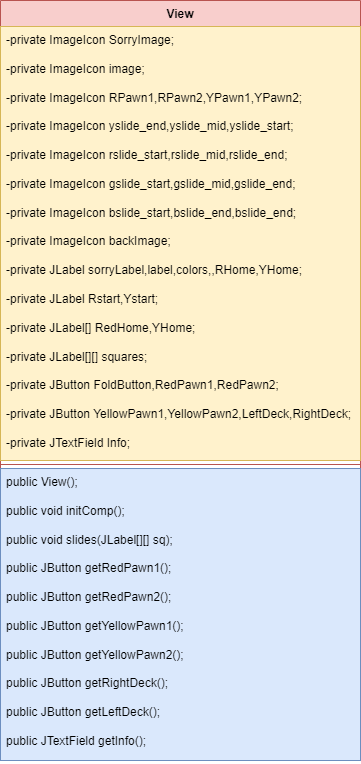

The diagram above was exported from draw.io. Its source (the exported page's mxGraphModel, read from the mxfile embedded in the PNG):
<mxGraphModel dx="1434" dy="746" grid="1" gridSize="10" guides="1" tooltips="1" connect="1" arrows="1" fold="1" page="1" pageScale="1" pageWidth="850" pageHeight="1100" math="0" shadow="0">
  <root>
    <mxCell id="0" />
    <mxCell id="1" parent="0" />
    <mxCell id="-mcZPHynoIXI4i5bK51n-1" value="View" style="swimlane;fontStyle=1;align=center;verticalAlign=top;childLayout=stackLayout;horizontal=1;startSize=26;horizontalStack=0;resizeParent=1;resizeParentMax=0;resizeLast=0;collapsible=1;marginBottom=0;whiteSpace=wrap;html=1;fillColor=#f8cecc;strokeColor=#b85450;" vertex="1" parent="1">
      <mxGeometry x="340" y="10" width="360" height="760" as="geometry" />
    </mxCell>
    <mxCell id="-mcZPHynoIXI4i5bK51n-2" value="-private ImageIcon SorryImage;&lt;br&gt;&lt;br&gt;-private ImageIcon image;&lt;br&gt;&lt;br&gt;-private ImageIcon RPawn1,RPawn2,YPawn1,YPawn2;&lt;br&gt;&lt;br&gt;-private ImageIcon yslide_end,yslide_mid,yslide_start;&lt;br&gt;&lt;br&gt;-private ImageIcon rslide_start,rslide_mid,rslide_end;&lt;br&gt;&lt;br&gt;-private ImageIcon gslide_start,gslide_mid,gslide_end;&lt;br&gt;&lt;br&gt;-private ImageIcon bslide_start,bslide_end,bslide_end;&lt;br&gt;&lt;br&gt;-private ImageIcon backImage;&lt;br&gt;&lt;br&gt;-private JLabel sorryLabel,label,colors,,RHome,YHome;&lt;br&gt;&lt;br&gt;-private JLabel Rstart,Ystart;&lt;br&gt;&lt;br&gt;-private JLabel[] RedHome,YHome;&lt;br&gt;&lt;br&gt;-private JLabel[][] squares;&lt;br&gt;&lt;br&gt;-private JButton FoldButton,RedPawn1,RedPawn2;&lt;br&gt;&lt;br&gt;-private JButton YellowPawn1,YellowPawn2,LeftDeck,RightDeck;&lt;br&gt;&lt;br&gt;-private JTextField Info;" style="text;strokeColor=#d6b656;fillColor=#fff2cc;align=left;verticalAlign=top;spacingLeft=4;spacingRight=4;overflow=hidden;rotatable=0;points=[[0,0.5],[1,0.5]];portConstraint=eastwest;whiteSpace=wrap;html=1;" vertex="1" parent="-mcZPHynoIXI4i5bK51n-1">
      <mxGeometry y="26" width="360" height="434" as="geometry" />
    </mxCell>
    <mxCell id="-mcZPHynoIXI4i5bK51n-3" value="" style="line;strokeWidth=1;fillColor=none;align=left;verticalAlign=middle;spacingTop=-1;spacingLeft=3;spacingRight=3;rotatable=0;labelPosition=right;points=[];portConstraint=eastwest;strokeColor=inherit;" vertex="1" parent="-mcZPHynoIXI4i5bK51n-1">
      <mxGeometry y="460" width="360" height="8" as="geometry" />
    </mxCell>
    <mxCell id="-mcZPHynoIXI4i5bK51n-4" value="public View();&lt;br&gt;&lt;br&gt;public void initComp();&lt;br&gt;&lt;br&gt;public void slides(JLabel[][] sq);&lt;br&gt;&lt;br&gt;public JButton getRedPawn1();&lt;br&gt;&lt;br&gt;public JButton getRedPawn2();&lt;br&gt;&lt;br&gt;public JButton getYellowPawn1();&lt;br&gt;&lt;br&gt;public JButton getYellowPawn2();&lt;br&gt;&lt;br&gt;public JButton getRightDeck();&lt;br&gt;&lt;br&gt;public JButton getLeftDeck();&lt;br&gt;&lt;br&gt;public JTextField getInfo();" style="text;strokeColor=#6c8ebf;fillColor=#dae8fc;align=left;verticalAlign=top;spacingLeft=4;spacingRight=4;overflow=hidden;rotatable=0;points=[[0,0.5],[1,0.5]];portConstraint=eastwest;whiteSpace=wrap;html=1;" vertex="1" parent="-mcZPHynoIXI4i5bK51n-1">
      <mxGeometry y="468" width="360" height="292" as="geometry" />
    </mxCell>
  </root>
</mxGraphModel>